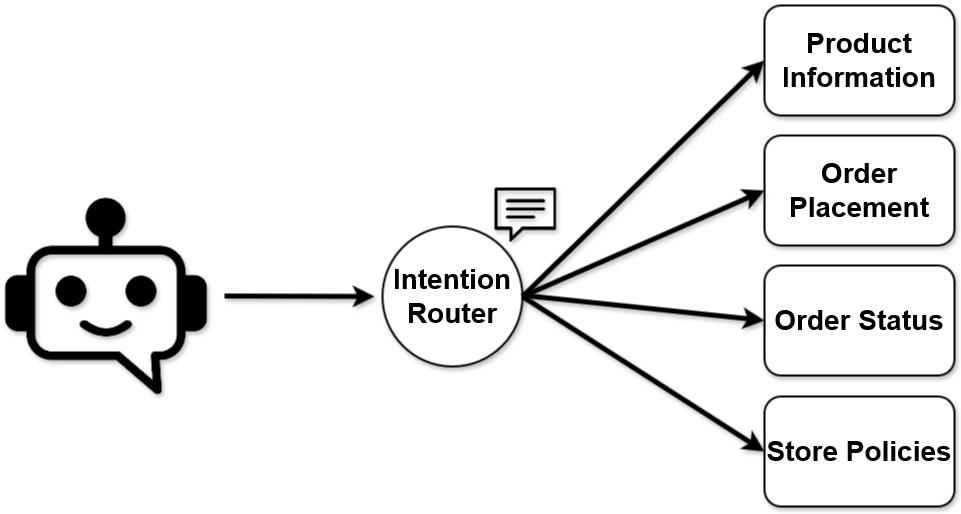

The diagram above was exported from draw.io. Its source (the exported page's mxGraphModel, read from the mxfile embedded in the PNG):
<mxGraphModel dx="1615" dy="858" grid="1" gridSize="10" guides="1" tooltips="1" connect="1" arrows="1" fold="1" page="1" pageScale="1" pageWidth="827" pageHeight="1169" math="0" shadow="0">
  <root>
    <mxCell id="0" />
    <mxCell id="1" parent="0" />
    <mxCell id="UJHDFL3IelzPmZiAoCVi-1" value="" style="shape=image;verticalLabelPosition=bottom;labelBackgroundColor=default;verticalAlign=top;aspect=fixed;imageAspect=0;image=data:image/png,(base64 omitted: 10076 chars);flipH=1;shadow=1;" vertex="1" parent="1">
      <mxGeometry x="120" y="690" width="202" height="202" as="geometry" />
    </mxCell>
    <mxCell id="UJHDFL3IelzPmZiAoCVi-2" value="" style="endArrow=classic;html=1;rounded=0;strokeWidth=5;shadow=1;" edge="1" parent="1">
      <mxGeometry width="50" height="50" relative="1" as="geometry">
        <mxPoint x="340" y="790.5" as="sourcePoint" />
        <mxPoint x="490" y="791" as="targetPoint" />
      </mxGeometry>
    </mxCell>
    <mxCell id="UJHDFL3IelzPmZiAoCVi-3" value="" style="ellipse;whiteSpace=wrap;html=1;aspect=fixed;strokeWidth=2;shadow=1;" vertex="1" parent="1">
      <mxGeometry x="498" y="721" width="140" height="140" as="geometry" />
    </mxCell>
    <mxCell id="UJHDFL3IelzPmZiAoCVi-4" value="" style="shape=image;verticalLabelPosition=bottom;labelBackgroundColor=default;verticalAlign=top;aspect=fixed;imageAspect=0;image=data:image/png,(base64 omitted: 5160 chars);shadow=1;" vertex="1" parent="1">
      <mxGeometry x="610" y="678" width="62" height="62" as="geometry" />
    </mxCell>
    <mxCell id="UJHDFL3IelzPmZiAoCVi-5" value="&lt;font size=&quot;1&quot;&gt;&lt;b style=&quot;font-size: 28px;&quot;&gt;Intention Router&lt;/b&gt;&lt;/font&gt;" style="text;html=1;align=center;verticalAlign=middle;whiteSpace=wrap;rounded=0;" vertex="1" parent="1">
      <mxGeometry x="508" y="761" width="120" height="60" as="geometry" />
    </mxCell>
    <mxCell id="UJHDFL3IelzPmZiAoCVi-6" value="" style="endArrow=classic;html=1;rounded=0;strokeWidth=5;shadow=1;exitX=1;exitY=0.5;exitDx=0;exitDy=0;entryX=0;entryY=0.5;entryDx=0;entryDy=0;" edge="1" parent="1" source="UJHDFL3IelzPmZiAoCVi-3" target="UJHDFL3IelzPmZiAoCVi-7">
      <mxGeometry width="50" height="50" relative="1" as="geometry">
        <mxPoint x="650" y="742.5799999999999" as="sourcePoint" />
        <mxPoint x="800" y="743.0799999999999" as="targetPoint" />
      </mxGeometry>
    </mxCell>
    <mxCell id="UJHDFL3IelzPmZiAoCVi-7" value="&lt;b&gt;&lt;font style=&quot;font-size: 28px;&quot;&gt;Product Information&lt;/font&gt;&lt;/b&gt;" style="rounded=1;whiteSpace=wrap;html=1;shadow=1;strokeWidth=2;" vertex="1" parent="1">
      <mxGeometry x="880" y="500" width="190" height="110" as="geometry" />
    </mxCell>
    <mxCell id="UJHDFL3IelzPmZiAoCVi-8" value="&lt;b&gt;&lt;font style=&quot;font-size: 28px;&quot;&gt;Order Placement&lt;br&gt;&lt;/font&gt;&lt;/b&gt;" style="rounded=1;whiteSpace=wrap;html=1;shadow=1;strokeWidth=2;" vertex="1" parent="1">
      <mxGeometry x="880" y="630" width="190" height="110" as="geometry" />
    </mxCell>
    <mxCell id="UJHDFL3IelzPmZiAoCVi-9" value="&lt;b&gt;&lt;font style=&quot;font-size: 28px;&quot;&gt;Order Status&lt;br&gt;&lt;/font&gt;&lt;/b&gt;" style="rounded=1;whiteSpace=wrap;html=1;shadow=1;strokeWidth=2;" vertex="1" parent="1">
      <mxGeometry x="880" y="760" width="190" height="110" as="geometry" />
    </mxCell>
    <mxCell id="UJHDFL3IelzPmZiAoCVi-10" value="&lt;b&gt;&lt;font style=&quot;font-size: 28px;&quot;&gt;Store Policies&lt;br&gt;&lt;/font&gt;&lt;/b&gt;" style="rounded=1;whiteSpace=wrap;html=1;shadow=1;strokeWidth=2;" vertex="1" parent="1">
      <mxGeometry x="880" y="891" width="190" height="110" as="geometry" />
    </mxCell>
    <mxCell id="UJHDFL3IelzPmZiAoCVi-12" value="" style="endArrow=classic;html=1;rounded=0;strokeWidth=5;shadow=1;exitX=1;exitY=0.5;exitDx=0;exitDy=0;entryX=0;entryY=0.5;entryDx=0;entryDy=0;" edge="1" parent="1" source="UJHDFL3IelzPmZiAoCVi-3" target="UJHDFL3IelzPmZiAoCVi-8">
      <mxGeometry width="50" height="50" relative="1" as="geometry">
        <mxPoint x="648" y="801" as="sourcePoint" />
        <mxPoint x="890" y="565" as="targetPoint" />
      </mxGeometry>
    </mxCell>
    <mxCell id="UJHDFL3IelzPmZiAoCVi-13" value="" style="endArrow=classic;html=1;rounded=0;strokeWidth=5;shadow=1;entryX=0;entryY=0.5;entryDx=0;entryDy=0;" edge="1" parent="1" target="UJHDFL3IelzPmZiAoCVi-9">
      <mxGeometry width="50" height="50" relative="1" as="geometry">
        <mxPoint x="640" y="790" as="sourcePoint" />
        <mxPoint x="890" y="695" as="targetPoint" />
      </mxGeometry>
    </mxCell>
    <mxCell id="UJHDFL3IelzPmZiAoCVi-14" value="" style="endArrow=classic;html=1;rounded=0;strokeWidth=5;shadow=1;entryX=0;entryY=0.5;entryDx=0;entryDy=0;exitX=1;exitY=0.5;exitDx=0;exitDy=0;" edge="1" parent="1" source="UJHDFL3IelzPmZiAoCVi-3" target="UJHDFL3IelzPmZiAoCVi-10">
      <mxGeometry width="50" height="50" relative="1" as="geometry">
        <mxPoint x="650" y="800" as="sourcePoint" />
        <mxPoint x="890" y="825" as="targetPoint" />
      </mxGeometry>
    </mxCell>
  </root>
</mxGraphModel>